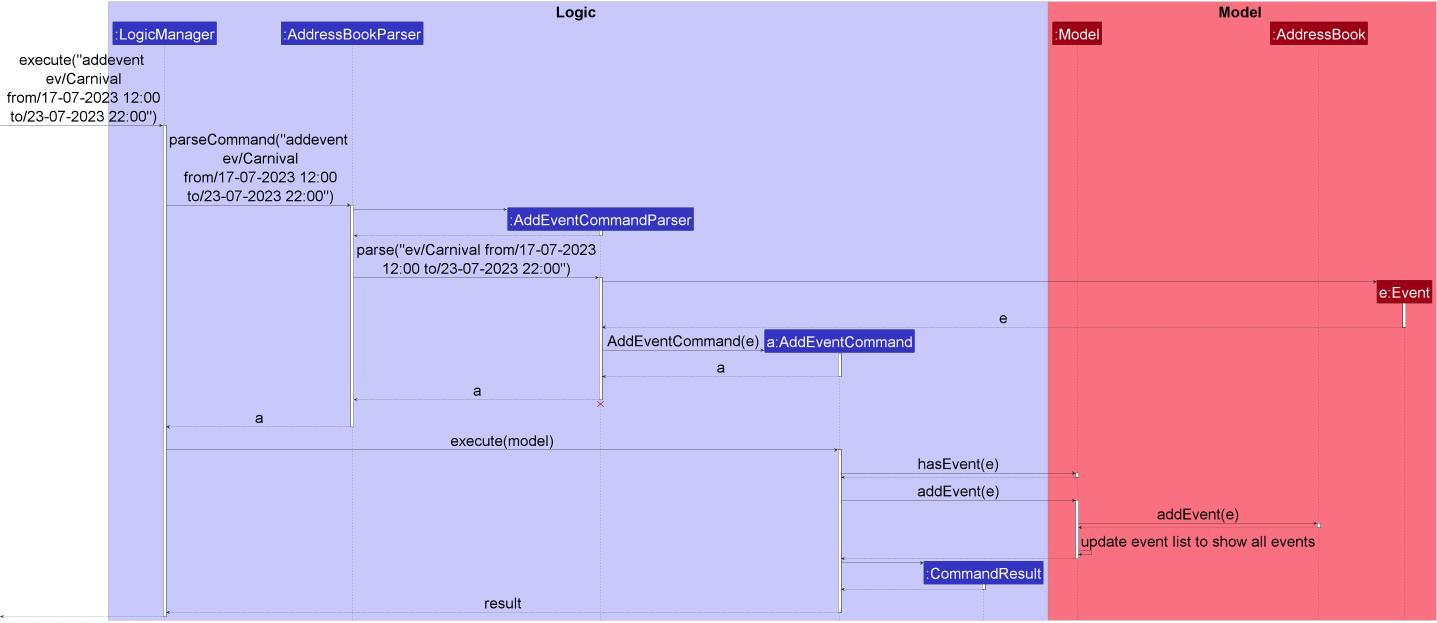

The diagram above was rendered by PlantUML. Its source (embedded in the PNG):
@startuml
!include style.puml
skinparam DefaultFontSize 50

box Logic LOGIC_COLOR_T1
participant ":LogicManager" as LogicManager LOGIC_COLOR
participant ":AddressBookParser" as AddressBookParser LOGIC_COLOR
participant ":AddEventCommandParser" as AddEventCommandParser LOGIC_COLOR
participant "a:AddEventCommand" as AddEventCommand LOGIC_COLOR
participant ":CommandResult" as CommandResult LOGIC_COLOR
end box

box Model MODEL_COLOR_T1
participant ":Model" as Model MODEL_COLOR
participant ":AddressBook" as AddressBook MODEL_COLOR
participant "e:Event" as Event MODEL_COLOR
end box

[-> LogicManager : execute("addevent\n ev/Carnival\n from/17-07-2023 12:00\n to/23-07-2023 22:00")
activate LogicManager

LogicManager -> AddressBookParser : parseCommand("addevent\n ev/Carnival\n from/17-07-2023 12:00\n to/23-07-2023 22:00")
activate AddressBookParser

create AddEventCommandParser
AddressBookParser -> AddEventCommandParser
activate AddEventCommandParser

AddEventCommandParser --> AddressBookParser
deactivate AddEventCommandParser

AddressBookParser -> AddEventCommandParser : parse("ev/Carnival from/17-07-2023\n12:00 to/23-07-2023 22:00")
activate AddEventCommandParser

create Event
AddEventCommandParser -> Event
activate Event
Event --> AddEventCommandParser : e
deactivate Event

create AddEventCommand
AddEventCommandParser -> AddEventCommand : AddEventCommand(e)
activate AddEventCommand

AddEventCommand --> AddEventCommandParser : a
deactivate AddEventCommand

AddEventCommandParser --> AddressBookParser : a
deactivate AddEventCommandParser
'Hidden arrow to position the destroy marker below the end of the activation bar.
AddEventCommandParser -[hidden]-> AddressBookParser
destroy AddEventCommandParser

AddressBookParser --> LogicManager : a
deactivate AddressBookParser

LogicManager -> AddEventCommand : execute(model)
activate AddEventCommand

AddEventCommand -> Model : hasEvent(e)
activate Model
Model --> AddEventCommand
deactivate Model

AddEventCommand -> Model : addEvent(e)
activate Model
Model -> AddressBook : addEvent(e)
activate AddressBook

AddressBook --> Model
deactivate AddressBook

Model -> Model : update event list to show all events

Model --> AddEventCommand
deactivate Model

create CommandResult
AddEventCommand -> CommandResult
activate CommandResult

CommandResult --> AddEventCommand
deactivate CommandResult

AddEventCommand --> LogicManager : result
deactivate AddEventCommand

[<--LogicManager
deactivate LogicManager
@enduml